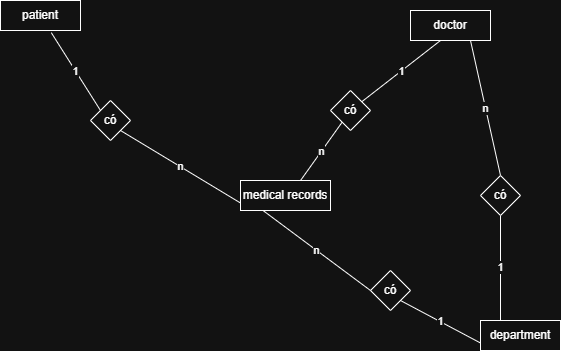

The diagram above was exported from draw.io. Its source (the exported page's mxGraphModel, read from the mxfile embedded in the PNG):
<mxGraphModel dx="1042" dy="562" grid="1" gridSize="10" guides="1" tooltips="1" connect="1" arrows="1" fold="1" page="1" pageScale="1" pageWidth="850" pageHeight="1100" math="0" shadow="0">
  <root>
    <mxCell id="0" />
    <mxCell id="1" parent="0" />
    <mxCell id="2G08s0jjJ0iSIr-t1bec-1" parent="1" style="rounded=0;whiteSpace=wrap;html=1;" value="department" vertex="1">
      <mxGeometry height="30" width="80" x="640" y="440" as="geometry" />
    </mxCell>
    <mxCell id="2G08s0jjJ0iSIr-t1bec-2" parent="1" style="rounded=0;whiteSpace=wrap;html=1;" value="medical records" vertex="1">
      <mxGeometry height="30" width="90" x="400" y="300" as="geometry" />
    </mxCell>
    <mxCell id="2G08s0jjJ0iSIr-t1bec-3" parent="1" style="rounded=0;whiteSpace=wrap;html=1;" value="doctor" vertex="1">
      <mxGeometry height="30" width="80" x="570" y="130" as="geometry" />
    </mxCell>
    <mxCell id="2G08s0jjJ0iSIr-t1bec-6" parent="1" style="rounded=0;whiteSpace=wrap;html=1;" value="patient" vertex="1">
      <mxGeometry height="30" width="80" x="160" y="120" as="geometry" />
    </mxCell>
    <mxCell id="2G08s0jjJ0iSIr-t1bec-7" edge="1" parent="1" source="2G08s0jjJ0iSIr-t1bec-1" style="endArrow=none;html=1;rounded=0;entryX=0.5;entryY=1;entryDx=0;entryDy=0;exitX=0.25;exitY=0;exitDx=0;exitDy=0;" target="2G08s0jjJ0iSIr-t1bec-16" value="1">
      <mxGeometry height="50" relative="1" width="50" as="geometry">
        <mxPoint x="610" y="400" as="sourcePoint" />
        <mxPoint x="660" y="350" as="targetPoint" />
      </mxGeometry>
    </mxCell>
    <mxCell id="2G08s0jjJ0iSIr-t1bec-8" edge="1" parent="1" source="2G08s0jjJ0iSIr-t1bec-16" style="endArrow=none;html=1;rounded=0;entryX=0.75;entryY=1;entryDx=0;entryDy=0;exitX=0.5;exitY=0;exitDx=0;exitDy=0;" target="2G08s0jjJ0iSIr-t1bec-3" value="n">
      <mxGeometry height="50" relative="1" width="50" as="geometry">
        <mxPoint x="400" y="310" as="sourcePoint" />
        <mxPoint x="450" y="260" as="targetPoint" />
      </mxGeometry>
    </mxCell>
    <mxCell id="2G08s0jjJ0iSIr-t1bec-9" edge="1" parent="1" source="2G08s0jjJ0iSIr-t1bec-2" style="endArrow=none;html=1;rounded=0;exitX=0.667;exitY=0;exitDx=0;exitDy=0;exitPerimeter=0;" target="2G08s0jjJ0iSIr-t1bec-15" value="n">
      <mxGeometry height="50" relative="1" width="50" as="geometry">
        <mxPoint x="400" y="310" as="sourcePoint" />
        <mxPoint x="450" y="260" as="targetPoint" />
      </mxGeometry>
    </mxCell>
    <mxCell id="2G08s0jjJ0iSIr-t1bec-10" edge="1" parent="1" source="2G08s0jjJ0iSIr-t1bec-15" style="endArrow=none;html=1;rounded=0;" value="1">
      <mxGeometry height="50" relative="1" width="50" as="geometry">
        <mxPoint x="550" y="210" as="sourcePoint" />
        <mxPoint x="600" y="160" as="targetPoint" />
      </mxGeometry>
    </mxCell>
    <mxCell id="2G08s0jjJ0iSIr-t1bec-11" edge="1" parent="1" source="2G08s0jjJ0iSIr-t1bec-2" style="endArrow=none;html=1;rounded=0;entryX=1;entryY=1;entryDx=0;entryDy=0;exitX=0;exitY=0.75;exitDx=0;exitDy=0;" target="2G08s0jjJ0iSIr-t1bec-13" value="n">
      <mxGeometry height="50" relative="1" width="50" as="geometry">
        <mxPoint x="400" y="310" as="sourcePoint" />
        <mxPoint x="450" y="260" as="targetPoint" />
      </mxGeometry>
    </mxCell>
    <mxCell id="2G08s0jjJ0iSIr-t1bec-12" edge="1" parent="1" source="2G08s0jjJ0iSIr-t1bec-13" style="endArrow=none;html=1;rounded=0;entryX=0.635;entryY=1.073;entryDx=0;entryDy=0;entryPerimeter=0;exitX=0;exitY=0;exitDx=0;exitDy=0;" target="2G08s0jjJ0iSIr-t1bec-6" value="1">
      <mxGeometry height="50" relative="1" width="50" as="geometry">
        <mxPoint x="270" y="250" as="sourcePoint" />
        <mxPoint x="450" y="260" as="targetPoint" />
      </mxGeometry>
    </mxCell>
    <mxCell id="2G08s0jjJ0iSIr-t1bec-13" parent="1" style="rhombus;whiteSpace=wrap;html=1;" value="có" vertex="1">
      <mxGeometry height="40" width="40" x="250" y="220" as="geometry" />
    </mxCell>
    <mxCell id="2G08s0jjJ0iSIr-t1bec-15" parent="1" style="rhombus;whiteSpace=wrap;html=1;" value="có" vertex="1">
      <mxGeometry height="40" width="40" x="490" y="210" as="geometry" />
    </mxCell>
    <mxCell id="2G08s0jjJ0iSIr-t1bec-16" parent="1" style="rhombus;whiteSpace=wrap;html=1;" value="có" vertex="1">
      <mxGeometry height="40" width="40" x="640" y="295" as="geometry" />
    </mxCell>
    <mxCell id="2G08s0jjJ0iSIr-t1bec-18" parent="1" style="rhombus;whiteSpace=wrap;html=1;" value="có" vertex="1">
      <mxGeometry height="40" width="40" x="530" y="390" as="geometry" />
    </mxCell>
    <mxCell id="2G08s0jjJ0iSIr-t1bec-19" edge="1" parent="1" source="2G08s0jjJ0iSIr-t1bec-2" style="endArrow=none;html=1;rounded=0;entryX=0;entryY=0.5;entryDx=0;entryDy=0;exitX=0.25;exitY=1;exitDx=0;exitDy=0;" target="2G08s0jjJ0iSIr-t1bec-18" value="n">
      <mxGeometry height="50" relative="1" width="50" as="geometry">
        <mxPoint x="400" y="310" as="sourcePoint" />
        <mxPoint x="450" y="260" as="targetPoint" />
      </mxGeometry>
    </mxCell>
    <mxCell id="2G08s0jjJ0iSIr-t1bec-20" edge="1" parent="1" source="2G08s0jjJ0iSIr-t1bec-18" style="endArrow=none;html=1;rounded=0;entryX=0;entryY=0.75;entryDx=0;entryDy=0;exitX=1;exitY=1;exitDx=0;exitDy=0;" target="2G08s0jjJ0iSIr-t1bec-1" value="1">
      <mxGeometry height="50" relative="1" width="50" as="geometry">
        <mxPoint x="400" y="310" as="sourcePoint" />
        <mxPoint x="450" y="260" as="targetPoint" />
      </mxGeometry>
    </mxCell>
  </root>
</mxGraphModel>